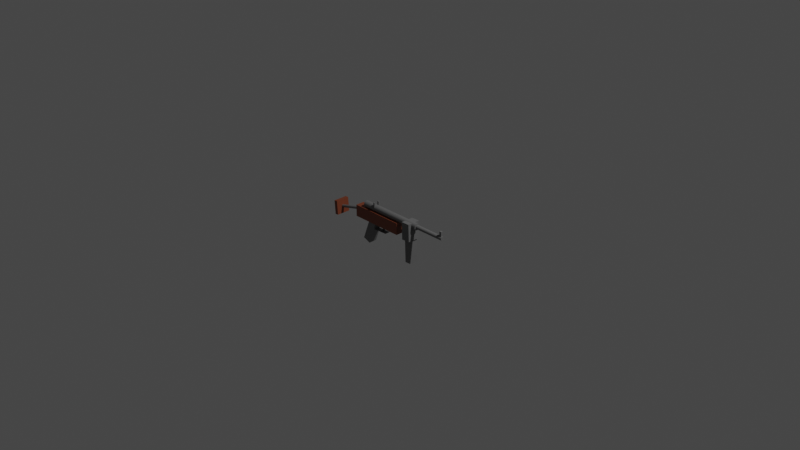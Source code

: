 # Source: mp40.blend  (saved by Blender 3.3.6; exported with 4.5.12 LTS)
import bpy
from mathutils import Matrix  # noqa: F401  (used for matrix-valued properties, if any)

bpy.ops.wm.read_factory_settings(use_empty=True)
scene = bpy.context.scene
scene.name = 'Scene'

# ---- collections
col_collection = bpy.data.collections.new('Collection'); scene.collection.children.link(col_collection)

# ---- materials (node trees are filled in below, after node groups)
mat_material_001 = bpy.data.materials.new('Material.001')
mat_material_001.alpha_threshold = 0.0
mat_material_001.use_transparent_shadow = False
mat_material_001.roughness = 0.5
mat_material_001.line_color = (0.0, 0.0, 0.0, 1.0)
mat_material_005 = bpy.data.materials.new('Material.005')
mat_material_005.use_transparent_shadow = False

# ---- material node trees
mat_material_001.use_nodes = True; mat_material_001.node_tree.nodes.clear()
_N = mat_material_001.node_tree.nodes; _L = mat_material_001.node_tree.links
n0 = _N.new('ShaderNodeOutputMaterial'); n0.name = 'Material Output'; n0.location = (300, 300)
n1 = _N.new('ShaderNodeBsdfPrincipled'); n1.name = 'Principled BSDF'; n1.location = (10, 300)
n1.distribution = 'GGX'
n1.subsurface_method = 'RANDOM_WALK_SKIN'
n1.inputs[0].default_value = (0.2203, 0.05616, 0.02398, 1.0)
n1.inputs[3].default_value = 1.45
n1.inputs[27].default_value = (0.0, 0.0, 0.0, 1.0)
n1.inputs[28].default_value = 1.0
_L.new(n1.outputs[0], n0.inputs[0])
n0.is_active_output = True
mat_material_005.use_nodes = True; mat_material_005.node_tree.nodes.clear()
_N = mat_material_005.node_tree.nodes; _L = mat_material_005.node_tree.links
n0 = _N.new('ShaderNodeBsdfPrincipled'); n0.name = 'Principled BSDF'; n0.location = (10, 300)
n0.distribution = 'GGX'
n0.subsurface_method = 'RANDOM_WALK_SKIN'
n0.inputs[0].default_value = (0.1626, 0.1626, 0.1626, 1.0)
n0.inputs[3].default_value = 1.45
n0.inputs[27].default_value = (0.0, 0.0, 0.0, 1.0)
n0.inputs[28].default_value = 1.0
n1 = _N.new('ShaderNodeOutputMaterial'); n1.name = 'Material Output'; n1.location = (300, 300)
_L.new(n0.outputs[0], n1.inputs[0])
n1.is_active_output = True

# ---- world
world_world = bpy.data.worlds.new('World'); scene.world = world_world
world_world.use_nodes = True; world_world.node_tree.nodes.clear()
_N = world_world.node_tree.nodes; _L = world_world.node_tree.links
n0 = _N.new('ShaderNodeOutputWorld'); n0.name = 'World Output'; n0.location = (300, 300)
n1 = _N.new('ShaderNodeBackground'); n1.name = 'Background'; n1.location = (10, 300)
n1.inputs[0].default_value = (0.05088, 0.05088, 0.05088, 1.0)
_L.new(n1.outputs[0], n0.inputs[0])
n0.is_active_output = True
world_world.color = (0.05088, 0.05088, 0.05088)
world_world.use_sun_shadow = False
world_world.sun_shadow_jitter_overblur = 0.0

# ---- cameras
cam_camera = bpy.data.cameras.new('Camera')
cam_camera.clip_end = 100.0
cam_camera.ortho_scale = 7.314

# ---- lights
light_light = bpy.data.lights.new('Light', 'POINT')
light_light.transmission_factor = 0.0
light_light.energy = 1000.0
light_light.shadow_soft_size = 0.1
light_light.shadow_maximum_resolution = 0.006
light_light.use_absolute_resolution = True

# ---- meshes
me_cube_001 = bpy.data.meshes.new('Cube.001')
me_cube_001.from_pydata([(1.0, 1.0, 1.0), (1.0, 1.0, -1.0), (1.0, -1.0, 1.0), (1.0, -1.0, -1.0), (-1.0, 1.0, 1.0), (-1.0, 1.0, -1.0), (-1.0, -1.0, 1.0), (-1.0, -1.0, -1.0)], [], [(0, 4, 6, 2), (3, 2, 6, 7), (7, 6, 4, 5), (5, 1, 3, 7), (1, 0, 2, 3), (5, 4, 0, 1)])
_uv = me_cube_001.uv_layers.new(name='UVMap')
_uv.uv.foreach_set('vector', [0.625, 0.5, 0.875, 0.5, 0.875, 0.75, 0.625, 0.75, 0.375, 0.75, 0.625, 0.75, 0.625, 1.0, 0.375, 1.0, 0.375, 0.0, 0.625, 0.0, 0.625, 0.25, 0.375, 0.25, 0.125, 0.5, 0.375, 0.5, 0.375, 0.75, 0.125, 0.75, 0.375, 0.5, 0.625, 0.5, 0.625, 0.75, 0.375, 0.75, 0.375, 0.25, 0.625, 0.25, 0.625, 0.5, 0.375, 0.5])
me_cube_001.materials.append(mat_material_001)
me_cube_001.use_mirror_vertex_groups = False
me_cube_001.update()
me_cube_002 = bpy.data.meshes.new('Cube.002')
me_cube_002.from_pydata([(1.0, 1.0, 1.0), (1.0, 1.0, -1.0), (1.0, -1.0, 1.0), (1.0, -1.0, -1.0), (-1.0, 1.0, 1.0), (-1.0, 1.0, -1.0), (-1.0, -1.0, 1.0), (-1.0, -1.0, -1.0)], [], [(0, 4, 6, 2), (3, 2, 6, 7), (7, 6, 4, 5), (5, 1, 3, 7), (1, 0, 2, 3), (5, 4, 0, 1)])
_uv = me_cube_002.uv_layers.new(name='UVMap')
_uv.uv.foreach_set('vector', [0.625, 0.5, 0.875, 0.5, 0.875, 0.75, 0.625, 0.75, 0.375, 0.75, 0.625, 0.75, 0.625, 1.0, 0.375, 1.0, 0.375, 0.0, 0.625, 0.0, 0.625, 0.25, 0.375, 0.25, 0.125, 0.5, 0.375, 0.5, 0.375, 0.75, 0.125, 0.75, 0.375, 0.5, 0.625, 0.5, 0.625, 0.75, 0.375, 0.75, 0.375, 0.25, 0.625, 0.25, 0.625, 0.5, 0.375, 0.5])
me_cube_002.materials.append(mat_material_005)
me_cube_002.use_mirror_vertex_groups = False
me_cube_002.update()
me_cube_003 = bpy.data.meshes.new('Cube.003')
me_cube_003.from_pydata([(1.0, 1.0, 1.0), (1.0, 1.0, -1.0), (1.0, -1.0, 1.0), (1.0, -1.0, -1.0), (-1.0, 1.0, 1.0), (-1.0, 1.0, -1.0), (-1.0, -1.0, 1.0), (-1.0, -1.0, -1.0)], [], [(0, 4, 6, 2), (3, 2, 6, 7), (7, 6, 4, 5), (5, 1, 3, 7), (1, 0, 2, 3), (5, 4, 0, 1)])
_uv = me_cube_003.uv_layers.new(name='UVMap')
_uv.uv.foreach_set('vector', [0.625, 0.5, 0.875, 0.5, 0.875, 0.75, 0.625, 0.75, 0.375, 0.75, 0.625, 0.75, 0.625, 1.0, 0.375, 1.0, 0.375, 0.0, 0.625, 0.0, 0.625, 0.25, 0.375, 0.25, 0.125, 0.5, 0.375, 0.5, 0.375, 0.75, 0.125, 0.75, 0.375, 0.5, 0.625, 0.5, 0.625, 0.75, 0.375, 0.75, 0.375, 0.25, 0.625, 0.25, 0.625, 0.5, 0.375, 0.5])
me_cube_003.materials.append(mat_material_005)
me_cube_003.use_mirror_vertex_groups = False
me_cube_003.update()
me_cube_004 = bpy.data.meshes.new('Cube.004')
me_cube_004.from_pydata([(1.0, 1.0, 1.0), (1.0, 1.0, -1.0), (1.0, -1.0, 1.0), (1.0, -1.0, -1.0), (-1.0, 1.0, 1.0), (-1.0, 1.0, -1.0), (-1.0, -1.0, 1.0), (-1.0, -1.0, -1.0)], [], [(0, 4, 6, 2), (3, 2, 6, 7), (7, 6, 4, 5), (5, 1, 3, 7), (1, 0, 2, 3), (5, 4, 0, 1)])
_uv = me_cube_004.uv_layers.new(name='UVMap')
_uv.uv.foreach_set('vector', [0.625, 0.5, 0.875, 0.5, 0.875, 0.75, 0.625, 0.75, 0.375, 0.75, 0.625, 0.75, 0.625, 1.0, 0.375, 1.0, 0.375, 0.0, 0.625, 0.0, 0.625, 0.25, 0.375, 0.25, 0.125, 0.5, 0.375, 0.5, 0.375, 0.75, 0.125, 0.75, 0.375, 0.5, 0.625, 0.5, 0.625, 0.75, 0.375, 0.75, 0.375, 0.25, 0.625, 0.25, 0.625, 0.5, 0.375, 0.5])
me_cube_004.materials.append(mat_material_005)
me_cube_004.use_mirror_vertex_groups = False
me_cube_004.update()
me_plane = bpy.data.meshes.new('Plane')
me_plane.from_pydata([(-1.0, -1.0, 0.0), (1.0, -1.0, 0.0), (-1.0, 1.0, 0.0), (1.0, 1.0, 0.0)], [], [(0, 1, 3, 2)])
_uv = me_plane.uv_layers.new(name='UVMap')
_uv.uv.foreach_set('vector', [0.0, 0.0, 1.0, 0.0, 1.0, 1.0, 0.0, 1.0])
me_plane.materials.append(mat_material_005)
me_plane.update()
me_plane_002 = bpy.data.meshes.new('Plane.002')
me_plane_002.from_pydata([(-1.0, -1.0, 0.0), (1.0, -1.0, 0.0), (-1.0, 1.0, 0.0), (1.0, 1.0, 0.0)], [], [(0, 1, 3, 2)])
_uv = me_plane_002.uv_layers.new(name='UVMap')
_uv.uv.foreach_set('vector', [0.0, 0.0, 1.0, 0.0, 1.0, 1.0, 0.0, 1.0])
me_plane_002.materials.append(mat_material_005)
me_plane_002.update()
me_cylinder = bpy.data.meshes.new('Cylinder')
me_cylinder.from_pydata([(0.0, 1.0, -1.0), (0.0, 1.0, 1.0), (0.1951, 0.9808, -1.0), (0.1951, 0.9808, 1.0), (0.3827, 0.9239, -1.0), (0.3827, 0.9239, 1.0), (0.5556, 0.8315, -1.0), (0.5556, 0.8315, 1.0), (0.7071, 0.7071, -1.0), (0.7071, 0.7071, 1.0), (0.8315, 0.5556, -1.0), (0.8315, 0.5556, 1.0), (0.9239, 0.3827, -1.0), (0.9239, 0.3827, 1.0), (0.9808, 0.1951, -1.0), (0.9808, 0.1951, 1.0), (1.0, 0.0, -1.0), (1.0, 0.0, 1.0), (0.9808, -0.1951, -1.0), (0.9808, -0.1951, 1.0), (0.9239, -0.3827, -1.0), (0.9239, -0.3827, 1.0), (0.8315, -0.5556, -1.0), (0.8315, -0.5556, 1.0), (0.7071, -0.7071, -1.0), (0.7071, -0.7071, 1.0), (0.5556, -0.8315, -1.0), (0.5556, -0.8315, 1.0), (0.3827, -0.9239, -1.0), (0.3827, -0.9239, 1.0), (0.1951, -0.9808, -1.0), (0.1951, -0.9808, 1.0), (0.0, -1.0, -1.0), (0.0, -1.0, 1.0), (-0.1951, -0.9808, -1.0), (-0.1951, -0.9808, 1.0), (-0.3827, -0.9239, -1.0), (-0.3827, -0.9239, 1.0), (-0.5556, -0.8315, -1.0), (-0.5556, -0.8315, 1.0), (-0.7071, -0.7071, -1.0), (-0.7071, -0.7071, 1.0), (-0.8315, -0.5556, -1.0), (-0.8315, -0.5556, 1.0), (-0.9239, -0.3827, -1.0), (-0.9239, -0.3827, 1.0), (-0.9808, -0.1951, -1.0), (-0.9808, -0.1951, 1.0), (-1.0, 0.0, -1.0), (-1.0, 0.0, 1.0), (-0.9808, 0.1951, -1.0), (-0.9808, 0.1951, 1.0), (-0.9239, 0.3827, -1.0), (-0.9239, 0.3827, 1.0), (-0.8315, 0.5556, -1.0), (-0.8315, 0.5556, 1.0), (-0.7071, 0.7071, -1.0), (-0.7071, 0.7071, 1.0), (-0.5556, 0.8315, -1.0), (-0.5556, 0.8315, 1.0), (-0.3827, 0.9239, -1.0), (-0.3827, 0.9239, 1.0), (-0.1951, 0.9808, -1.0), (-0.1951, 0.9808, 1.0)], [], [(0, 1, 3, 2), (2, 3, 5, 4), (4, 5, 7, 6), (6, 7, 9, 8), (8, 9, 11, 10), (10, 11, 13, 12), (12, 13, 15, 14), (14, 15, 17, 16), (16, 17, 19, 18), (18, 19, 21, 20), (20, 21, 23, 22), (22, 23, 25, 24), (24, 25, 27, 26), (26, 27, 29, 28), (28, 29, 31, 30), (30, 31, 33, 32), (32, 33, 35, 34), (34, 35, 37, 36), (36, 37, 39, 38), (38, 39, 41, 40), (40, 41, 43, 42), (42, 43, 45, 44), (44, 45, 47, 46), (46, 47, 49, 48), (48, 49, 51, 50), (50, 51, 53, 52), (52, 53, 55, 54), (54, 55, 57, 56), (56, 57, 59, 58), (58, 59, 61, 60), (3, 1, 63, 61, 59, 57, 55, 53, 51, 49, 47, 45, 43, 41, 39, 37, 35, 33, 31, 29, 27, 25, 23, 21, 19, 17, 15, 13, 11, 9, 7, 5), (60, 61, 63, 62), (62, 63, 1, 0), (0, 2, 4, 6, 8, 10, 12, 14, 16, 18, 20, 22, 24, 26, 28, 30, 32, 34, 36, 38, 40, 42, 44, 46, 48, 50, 52, 54, 56, 58, 60, 62)])
_uv = me_cylinder.uv_layers.new(name='UVMap')
_uv.uv.foreach_set('vector', [1.0, 0.5, 1.0, 1.0, 0.9688, 1.0, 0.9688, 0.5, 0.9688, 0.5, 0.9688, 1.0, 0.9375, 1.0, 0.9375, 0.5, 0.9375, 0.5, 0.9375, 1.0, 0.9062, 1.0, 0.9062, 0.5, 0.9062, 0.5, 0.9062, 1.0, 0.875, 1.0, 0.875, 0.5, 0.875, 0.5, 0.875, 1.0, 0.8438, 1.0, 0.8438, 0.5, 0.8438, 0.5, 0.8438, 1.0, 0.8125, 1.0, 0.8125, 0.5, 0.8125, 0.5, 0.8125, 1.0, 0.7812, 1.0, 0.7812, 0.5, 0.7812, 0.5, 0.7812, 1.0, 0.75, 1.0, 0.75, 0.5, 0.75, 0.5, 0.75, 1.0, 0.7188, 1.0, 0.7188, 0.5, 0.7188, 0.5, 0.7188, 1.0, 0.6875, 1.0, 0.6875, 0.5, 0.6875, 0.5, 0.6875, 1.0, 0.6562, 1.0, 0.6562, 0.5, 0.6562, 0.5, 0.6562, 1.0, 0.625, 1.0, 0.625, 0.5, 0.625, 0.5, 0.625, 1.0, 0.5938, 1.0, 0.5938, 0.5, 0.5938, 0.5, 0.5938, 1.0, 0.5625, 1.0, 0.5625, 0.5, 0.5625, 0.5, 0.5625, 1.0, 0.5312, 1.0, 0.5312, 0.5, 0.5312, 0.5, 0.5312, 1.0, 0.5, 1.0, 0.5, 0.5, 0.5, 0.5, 0.5, 1.0, 0.4688, 1.0, 0.4688, 0.5, 0.4688, 0.5, 0.4688, 1.0, 0.4375, 1.0, 0.4375, 0.5, 0.4375, 0.5, 0.4375, 1.0, 0.4062, 1.0, 0.4062, 0.5, 0.4062, 0.5, 0.4062, 1.0, 0.375, 1.0, 0.375, 0.5, 0.375, 0.5, 0.375, 1.0, 0.3438, 1.0, 0.3438, 0.5, 0.3438, 0.5, 0.3438, 1.0, 0.3125, 1.0, 0.3125, 0.5, 0.3125, 0.5, 0.3125, 1.0, 0.2812, 1.0, 0.2812, 0.5, 0.2812, 0.5, 0.2812, 1.0, 0.25, 1.0, 0.25, 0.5, 0.25, 0.5, 0.25, 1.0, 0.2188, 1.0, 0.2188, 0.5, 0.2188, 0.5, 0.2188, 1.0, 0.1875, 1.0, 0.1875, 0.5, 0.1875, 0.5, 0.1875, 1.0, 0.1562, 1.0, 0.1562, 0.5, 0.1562, 0.5, 0.1562, 1.0, 0.125, 1.0, 0.125, 0.5, 0.125, 0.5, 0.125, 1.0, 0.09375, 1.0, 0.09375, 0.5, 0.09375, 0.5, 0.09375, 1.0, 0.0625, 1.0, 0.0625, 0.5, 0.2968, 0.4854, 0.25, 0.49, 0.2032, 0.4854, 0.1582, 0.4717, 0.1167, 0.4496, 0.08029, 0.4197, 0.05045, 0.3833, 0.02827, 0.3418, 0.01461, 0.2968, 0.01, 0.25, 0.01461, 0.2032, 0.02827, 0.1582, 0.05045, 0.1167, 0.08029, 0.08029, 0.1167, 0.05045, 0.1582, 0.02827, 0.2032, 0.01461, 0.25, 0.01, 0.2968, 0.01461, 0.3418, 0.02827, 0.3833, 0.05045, 0.4197, 0.08029, 0.4496, 0.1167, 0.4717, 0.1582, 0.4854, 0.2032, 0.49, 0.25, 0.4854, 0.2968, 0.4717, 0.3418, 0.4496, 0.3833, 0.4197, 0.4197, 0.3833, 0.4496, 0.3418, 0.4717, 0.0625, 0.5, 0.0625, 1.0, 0.03125, 1.0, 0.03125, 0.5, 0.03125, 0.5, 0.03125, 1.0, 0.0, 1.0, 0.0, 0.5, 0.75, 0.49, 0.7968, 0.4854, 0.8418, 0.4717, 0.8833, 0.4496, 0.9197, 0.4197, 0.9496, 0.3833, 0.9717, 0.3418, 0.9854, 0.2968, 0.99, 0.25, 0.9854, 0.2032, 0.9717, 0.1582, 0.9496, 0.1167, 0.9197, 0.08029, 0.8833, 0.05045, 0.8418, 0.02827, 0.7968, 0.01461, 0.75, 0.01, 0.7032, 0.01461, 0.6582, 0.02827, 0.6167, 0.05045, 0.5803, 0.08029, 0.5504, 0.1167, 0.5283, 0.1582, 0.5146, 0.2032, 0.51, 0.25, 0.5146, 0.2968, 0.5283, 0.3418, 0.5504, 0.3833, 0.5803, 0.4197, 0.6167, 0.4496, 0.6582, 0.4717, 0.7032, 0.4854])
me_cylinder.materials.append(mat_material_005)
me_cylinder.update()
me_cylinder_001 = bpy.data.meshes.new('Cylinder.001')
me_cylinder_001.from_pydata([(0.0, 1.0, -1.0), (0.0, 1.0, 1.0), (0.1951, 0.9808, -1.0), (0.1951, 0.9808, 1.0), (0.3827, 0.9239, -1.0), (0.3827, 0.9239, 1.0), (0.5556, 0.8315, -1.0), (0.5556, 0.8315, 1.0), (0.7071, 0.7071, -1.0), (0.7071, 0.7071, 1.0), (0.8315, 0.5556, -1.0), (0.8315, 0.5556, 1.0), (0.9239, 0.3827, -1.0), (0.9239, 0.3827, 1.0), (0.9808, 0.1951, -1.0), (0.9808, 0.1951, 1.0), (1.0, 0.0, -1.0), (1.0, 0.0, 1.0), (0.9808, -0.1951, -1.0), (0.9808, -0.1951, 1.0), (0.9239, -0.3827, -1.0), (0.9239, -0.3827, 1.0), (0.8315, -0.5556, -1.0), (0.8315, -0.5556, 1.0), (0.7071, -0.7071, -1.0), (0.7071, -0.7071, 1.0), (0.5556, -0.8315, -1.0), (0.5556, -0.8315, 1.0), (0.3827, -0.9239, -1.0), (0.3827, -0.9239, 1.0), (0.1951, -0.9808, -1.0), (0.1951, -0.9808, 1.0), (0.0, -1.0, -1.0), (0.0, -1.0, 1.0), (-0.1951, -0.9808, -1.0), (-0.1951, -0.9808, 1.0), (-0.3827, -0.9239, -1.0), (-0.3827, -0.9239, 1.0), (-0.5556, -0.8315, -1.0), (-0.5556, -0.8315, 1.0), (-0.7071, -0.7071, -1.0), (-0.7071, -0.7071, 1.0), (-0.8315, -0.5556, -1.0), (-0.8315, -0.5556, 1.0), (-0.9239, -0.3827, -1.0), (-0.9239, -0.3827, 1.0), (-0.9808, -0.1951, -1.0), (-0.9808, -0.1951, 1.0), (-1.0, 0.0, -1.0), (-1.0, 0.0, 1.0), (-0.9808, 0.1951, -1.0), (-0.9808, 0.1951, 1.0), (-0.9239, 0.3827, -1.0), (-0.9239, 0.3827, 1.0), (-0.8315, 0.5556, -1.0), (-0.8315, 0.5556, 1.0), (-0.7071, 0.7071, -1.0), (-0.7071, 0.7071, 1.0), (-0.5556, 0.8315, -1.0), (-0.5556, 0.8315, 1.0), (-0.3827, 0.9239, -1.0), (-0.3827, 0.9239, 1.0), (-0.1951, 0.9808, -1.0), (-0.1951, 0.9808, 1.0)], [], [(0, 1, 3, 2), (2, 3, 5, 4), (4, 5, 7, 6), (6, 7, 9, 8), (8, 9, 11, 10), (10, 11, 13, 12), (12, 13, 15, 14), (14, 15, 17, 16), (16, 17, 19, 18), (18, 19, 21, 20), (20, 21, 23, 22), (22, 23, 25, 24), (24, 25, 27, 26), (26, 27, 29, 28), (28, 29, 31, 30), (30, 31, 33, 32), (32, 33, 35, 34), (34, 35, 37, 36), (36, 37, 39, 38), (38, 39, 41, 40), (40, 41, 43, 42), (42, 43, 45, 44), (44, 45, 47, 46), (46, 47, 49, 48), (48, 49, 51, 50), (50, 51, 53, 52), (52, 53, 55, 54), (54, 55, 57, 56), (56, 57, 59, 58), (58, 59, 61, 60), (3, 1, 63, 61, 59, 57, 55, 53, 51, 49, 47, 45, 43, 41, 39, 37, 35, 33, 31, 29, 27, 25, 23, 21, 19, 17, 15, 13, 11, 9, 7, 5), (60, 61, 63, 62), (62, 63, 1, 0), (0, 2, 4, 6, 8, 10, 12, 14, 16, 18, 20, 22, 24, 26, 28, 30, 32, 34, 36, 38, 40, 42, 44, 46, 48, 50, 52, 54, 56, 58, 60, 62)])
_uv = me_cylinder_001.uv_layers.new(name='UVMap')
_uv.uv.foreach_set('vector', [1.0, 0.5, 1.0, 1.0, 0.9688, 1.0, 0.9688, 0.5, 0.9688, 0.5, 0.9688, 1.0, 0.9375, 1.0, 0.9375, 0.5, 0.9375, 0.5, 0.9375, 1.0, 0.9062, 1.0, 0.9062, 0.5, 0.9062, 0.5, 0.9062, 1.0, 0.875, 1.0, 0.875, 0.5, 0.875, 0.5, 0.875, 1.0, 0.8438, 1.0, 0.8438, 0.5, 0.8438, 0.5, 0.8438, 1.0, 0.8125, 1.0, 0.8125, 0.5, 0.8125, 0.5, 0.8125, 1.0, 0.7812, 1.0, 0.7812, 0.5, 0.7812, 0.5, 0.7812, 1.0, 0.75, 1.0, 0.75, 0.5, 0.75, 0.5, 0.75, 1.0, 0.7188, 1.0, 0.7188, 0.5, 0.7188, 0.5, 0.7188, 1.0, 0.6875, 1.0, 0.6875, 0.5, 0.6875, 0.5, 0.6875, 1.0, 0.6562, 1.0, 0.6562, 0.5, 0.6562, 0.5, 0.6562, 1.0, 0.625, 1.0, 0.625, 0.5, 0.625, 0.5, 0.625, 1.0, 0.5938, 1.0, 0.5938, 0.5, 0.5938, 0.5, 0.5938, 1.0, 0.5625, 1.0, 0.5625, 0.5, 0.5625, 0.5, 0.5625, 1.0, 0.5312, 1.0, 0.5312, 0.5, 0.5312, 0.5, 0.5312, 1.0, 0.5, 1.0, 0.5, 0.5, 0.5, 0.5, 0.5, 1.0, 0.4688, 1.0, 0.4688, 0.5, 0.4688, 0.5, 0.4688, 1.0, 0.4375, 1.0, 0.4375, 0.5, 0.4375, 0.5, 0.4375, 1.0, 0.4062, 1.0, 0.4062, 0.5, 0.4062, 0.5, 0.4062, 1.0, 0.375, 1.0, 0.375, 0.5, 0.375, 0.5, 0.375, 1.0, 0.3438, 1.0, 0.3438, 0.5, 0.3438, 0.5, 0.3438, 1.0, 0.3125, 1.0, 0.3125, 0.5, 0.3125, 0.5, 0.3125, 1.0, 0.2812, 1.0, 0.2812, 0.5, 0.2812, 0.5, 0.2812, 1.0, 0.25, 1.0, 0.25, 0.5, 0.25, 0.5, 0.25, 1.0, 0.2188, 1.0, 0.2188, 0.5, 0.2188, 0.5, 0.2188, 1.0, 0.1875, 1.0, 0.1875, 0.5, 0.1875, 0.5, 0.1875, 1.0, 0.1562, 1.0, 0.1562, 0.5, 0.1562, 0.5, 0.1562, 1.0, 0.125, 1.0, 0.125, 0.5, 0.125, 0.5, 0.125, 1.0, 0.09375, 1.0, 0.09375, 0.5, 0.09375, 0.5, 0.09375, 1.0, 0.0625, 1.0, 0.0625, 0.5, 0.2968, 0.4854, 0.25, 0.49, 0.2032, 0.4854, 0.1582, 0.4717, 0.1167, 0.4496, 0.08029, 0.4197, 0.05045, 0.3833, 0.02827, 0.3418, 0.01461, 0.2968, 0.01, 0.25, 0.01461, 0.2032, 0.02827, 0.1582, 0.05045, 0.1167, 0.08029, 0.08029, 0.1167, 0.05045, 0.1582, 0.02827, 0.2032, 0.01461, 0.25, 0.01, 0.2968, 0.01461, 0.3418, 0.02827, 0.3833, 0.05045, 0.4197, 0.08029, 0.4496, 0.1167, 0.4717, 0.1582, 0.4854, 0.2032, 0.49, 0.25, 0.4854, 0.2968, 0.4717, 0.3418, 0.4496, 0.3833, 0.4197, 0.4197, 0.3833, 0.4496, 0.3418, 0.4717, 0.0625, 0.5, 0.0625, 1.0, 0.03125, 1.0, 0.03125, 0.5, 0.03125, 0.5, 0.03125, 1.0, 0.0, 1.0, 0.0, 0.5, 0.75, 0.49, 0.7968, 0.4854, 0.8418, 0.4717, 0.8833, 0.4496, 0.9197, 0.4197, 0.9496, 0.3833, 0.9717, 0.3418, 0.9854, 0.2968, 0.99, 0.25, 0.9854, 0.2032, 0.9717, 0.1582, 0.9496, 0.1167, 0.9197, 0.08029, 0.8833, 0.05045, 0.8418, 0.02827, 0.7968, 0.01461, 0.75, 0.01, 0.7032, 0.01461, 0.6582, 0.02827, 0.6167, 0.05045, 0.5803, 0.08029, 0.5504, 0.1167, 0.5283, 0.1582, 0.5146, 0.2032, 0.51, 0.25, 0.5146, 0.2968, 0.5283, 0.3418, 0.5504, 0.3833, 0.5803, 0.4197, 0.6167, 0.4496, 0.6582, 0.4717, 0.7032, 0.4854])
me_cylinder_001.materials.append(mat_material_005)
me_cylinder_001.update()
me_cylinder_002 = bpy.data.meshes.new('Cylinder.002')
me_cylinder_002.from_pydata([(0.0, 1.0, -1.0), (0.0, 1.0, 1.0), (0.1951, 0.9808, -1.0), (0.1951, 0.9808, 1.0), (0.3827, 0.9239, -1.0), (0.3827, 0.9239, 1.0), (0.5556, 0.8315, -1.0), (0.5556, 0.8315, 1.0), (0.7071, 0.7071, -1.0), (0.7071, 0.7071, 1.0), (0.8315, 0.5556, -1.0), (0.8315, 0.5556, 1.0), (0.9239, 0.3827, -1.0), (0.9239, 0.3827, 1.0), (0.9808, 0.1951, -1.0), (0.9808, 0.1951, 1.0), (1.0, 0.0, -1.0), (1.0, 0.0, 1.0), (0.9808, -0.1951, -1.0), (0.9808, -0.1951, 1.0), (0.9239, -0.3827, -1.0), (0.9239, -0.3827, 1.0), (0.8315, -0.5556, -1.0), (0.8315, -0.5556, 1.0), (0.7071, -0.7071, -1.0), (0.7071, -0.7071, 1.0), (0.5556, -0.8315, -1.0), (0.5556, -0.8315, 1.0), (0.3827, -0.9239, -1.0), (0.3827, -0.9239, 1.0), (0.1951, -0.9808, -1.0), (0.1951, -0.9808, 1.0), (0.0, -1.0, -1.0), (0.0, -1.0, 1.0), (-0.1951, -0.9808, -1.0), (-0.1951, -0.9808, 1.0), (-0.3827, -0.9239, -1.0), (-0.3827, -0.9239, 1.0), (-0.5556, -0.8315, -1.0), (-0.5556, -0.8315, 1.0), (-0.7071, -0.7071, -1.0), (-0.7071, -0.7071, 1.0), (-0.8315, -0.5556, -1.0), (-0.8315, -0.5556, 1.0), (-0.9239, -0.3827, -1.0), (-0.9239, -0.3827, 1.0), (-0.9808, -0.1951, -1.0), (-0.9808, -0.1951, 1.0), (-1.0, 0.0, -1.0), (-1.0, 0.0, 1.0), (-0.9808, 0.1951, -1.0), (-0.9808, 0.1951, 1.0), (-0.9239, 0.3827, -1.0), (-0.9239, 0.3827, 1.0), (-0.8315, 0.5556, -1.0), (-0.8315, 0.5556, 1.0), (-0.7071, 0.7071, -1.0), (-0.7071, 0.7071, 1.0), (-0.5556, 0.8315, -1.0), (-0.5556, 0.8315, 1.0), (-0.3827, 0.9239, -1.0), (-0.3827, 0.9239, 1.0), (-0.1951, 0.9808, -1.0), (-0.1951, 0.9808, 1.0)], [], [(0, 1, 3, 2), (2, 3, 5, 4), (4, 5, 7, 6), (6, 7, 9, 8), (8, 9, 11, 10), (10, 11, 13, 12), (12, 13, 15, 14), (14, 15, 17, 16), (16, 17, 19, 18), (18, 19, 21, 20), (20, 21, 23, 22), (22, 23, 25, 24), (24, 25, 27, 26), (26, 27, 29, 28), (28, 29, 31, 30), (30, 31, 33, 32), (32, 33, 35, 34), (34, 35, 37, 36), (36, 37, 39, 38), (38, 39, 41, 40), (40, 41, 43, 42), (42, 43, 45, 44), (44, 45, 47, 46), (46, 47, 49, 48), (48, 49, 51, 50), (50, 51, 53, 52), (52, 53, 55, 54), (54, 55, 57, 56), (56, 57, 59, 58), (58, 59, 61, 60), (3, 1, 63, 61, 59, 57, 55, 53, 51, 49, 47, 45, 43, 41, 39, 37, 35, 33, 31, 29, 27, 25, 23, 21, 19, 17, 15, 13, 11, 9, 7, 5), (60, 61, 63, 62), (62, 63, 1, 0), (0, 2, 4, 6, 8, 10, 12, 14, 16, 18, 20, 22, 24, 26, 28, 30, 32, 34, 36, 38, 40, 42, 44, 46, 48, 50, 52, 54, 56, 58, 60, 62)])
_uv = me_cylinder_002.uv_layers.new(name='UVMap')
_uv.uv.foreach_set('vector', [1.0, 0.5, 1.0, 1.0, 0.9688, 1.0, 0.9688, 0.5, 0.9688, 0.5, 0.9688, 1.0, 0.9375, 1.0, 0.9375, 0.5, 0.9375, 0.5, 0.9375, 1.0, 0.9062, 1.0, 0.9062, 0.5, 0.9062, 0.5, 0.9062, 1.0, 0.875, 1.0, 0.875, 0.5, 0.875, 0.5, 0.875, 1.0, 0.8438, 1.0, 0.8438, 0.5, 0.8438, 0.5, 0.8438, 1.0, 0.8125, 1.0, 0.8125, 0.5, 0.8125, 0.5, 0.8125, 1.0, 0.7812, 1.0, 0.7812, 0.5, 0.7812, 0.5, 0.7812, 1.0, 0.75, 1.0, 0.75, 0.5, 0.75, 0.5, 0.75, 1.0, 0.7188, 1.0, 0.7188, 0.5, 0.7188, 0.5, 0.7188, 1.0, 0.6875, 1.0, 0.6875, 0.5, 0.6875, 0.5, 0.6875, 1.0, 0.6562, 1.0, 0.6562, 0.5, 0.6562, 0.5, 0.6562, 1.0, 0.625, 1.0, 0.625, 0.5, 0.625, 0.5, 0.625, 1.0, 0.5938, 1.0, 0.5938, 0.5, 0.5938, 0.5, 0.5938, 1.0, 0.5625, 1.0, 0.5625, 0.5, 0.5625, 0.5, 0.5625, 1.0, 0.5312, 1.0, 0.5312, 0.5, 0.5312, 0.5, 0.5312, 1.0, 0.5, 1.0, 0.5, 0.5, 0.5, 0.5, 0.5, 1.0, 0.4688, 1.0, 0.4688, 0.5, 0.4688, 0.5, 0.4688, 1.0, 0.4375, 1.0, 0.4375, 0.5, 0.4375, 0.5, 0.4375, 1.0, 0.4062, 1.0, 0.4062, 0.5, 0.4062, 0.5, 0.4062, 1.0, 0.375, 1.0, 0.375, 0.5, 0.375, 0.5, 0.375, 1.0, 0.3438, 1.0, 0.3438, 0.5, 0.3438, 0.5, 0.3438, 1.0, 0.3125, 1.0, 0.3125, 0.5, 0.3125, 0.5, 0.3125, 1.0, 0.2812, 1.0, 0.2812, 0.5, 0.2812, 0.5, 0.2812, 1.0, 0.25, 1.0, 0.25, 0.5, 0.25, 0.5, 0.25, 1.0, 0.2188, 1.0, 0.2188, 0.5, 0.2188, 0.5, 0.2188, 1.0, 0.1875, 1.0, 0.1875, 0.5, 0.1875, 0.5, 0.1875, 1.0, 0.1562, 1.0, 0.1562, 0.5, 0.1562, 0.5, 0.1562, 1.0, 0.125, 1.0, 0.125, 0.5, 0.125, 0.5, 0.125, 1.0, 0.09375, 1.0, 0.09375, 0.5, 0.09375, 0.5, 0.09375, 1.0, 0.0625, 1.0, 0.0625, 0.5, 0.2968, 0.4854, 0.25, 0.49, 0.2032, 0.4854, 0.1582, 0.4717, 0.1167, 0.4496, 0.08029, 0.4197, 0.05045, 0.3833, 0.02827, 0.3418, 0.01461, 0.2968, 0.01, 0.25, 0.01461, 0.2032, 0.02827, 0.1582, 0.05045, 0.1167, 0.08029, 0.08029, 0.1167, 0.05045, 0.1582, 0.02827, 0.2032, 0.01461, 0.25, 0.01, 0.2968, 0.01461, 0.3418, 0.02827, 0.3833, 0.05045, 0.4197, 0.08029, 0.4496, 0.1167, 0.4717, 0.1582, 0.4854, 0.2032, 0.49, 0.25, 0.4854, 0.2968, 0.4717, 0.3418, 0.4496, 0.3833, 0.4197, 0.4197, 0.3833, 0.4496, 0.3418, 0.4717, 0.0625, 0.5, 0.0625, 1.0, 0.03125, 1.0, 0.03125, 0.5, 0.03125, 0.5, 0.03125, 1.0, 0.0, 1.0, 0.0, 0.5, 0.75, 0.49, 0.7968, 0.4854, 0.8418, 0.4717, 0.8833, 0.4496, 0.9197, 0.4197, 0.9496, 0.3833, 0.9717, 0.3418, 0.9854, 0.2968, 0.99, 0.25, 0.9854, 0.2032, 0.9717, 0.1582, 0.9496, 0.1167, 0.9197, 0.08029, 0.8833, 0.05045, 0.8418, 0.02827, 0.7968, 0.01461, 0.75, 0.01, 0.7032, 0.01461, 0.6582, 0.02827, 0.6167, 0.05045, 0.5803, 0.08029, 0.5504, 0.1167, 0.5283, 0.1582, 0.5146, 0.2032, 0.51, 0.25, 0.5146, 0.2968, 0.5283, 0.3418, 0.5504, 0.3833, 0.5803, 0.4197, 0.6167, 0.4496, 0.6582, 0.4717, 0.7032, 0.4854])
me_cylinder_002.materials.append(mat_material_005)
me_cylinder_002.update()
me_cube_005 = bpy.data.meshes.new('Cube.005')
me_cube_005.from_pydata([(-1.0, -1.0, -1.0), (-1.0, -1.0, 1.0), (-1.0, 1.0, -1.0), (-1.0, 1.0, 1.0), (1.0, -1.0, -1.0), (1.0, -1.0, 1.0), (1.0, 1.0, -1.0), (1.0, 1.0, 1.0)], [], [(0, 1, 3, 2), (2, 3, 7, 6), (6, 7, 5, 4), (4, 5, 1, 0), (2, 6, 4, 0), (7, 3, 1, 5)])
_uv = me_cube_005.uv_layers.new(name='UVMap')
_uv.uv.foreach_set('vector', [0.375, 0.0, 0.625, 0.0, 0.625, 0.25, 0.375, 0.25, 0.375, 0.25, 0.625, 0.25, 0.625, 0.5, 0.375, 0.5, 0.375, 0.5, 0.625, 0.5, 0.625, 0.75, 0.375, 0.75, 0.375, 0.75, 0.625, 0.75, 0.625, 1.0, 0.375, 1.0, 0.125, 0.5, 0.375, 0.5, 0.375, 0.75, 0.125, 0.75, 0.625, 0.5, 0.875, 0.5, 0.875, 0.75, 0.625, 0.75])
me_cube_005.materials.append(mat_material_001)
me_cube_005.update()
me_cube_006 = bpy.data.meshes.new('Cube.006')
me_cube_006.from_pydata([(-1.0, -1.0, -1.0), (-1.0, -1.0, 1.0), (-1.0, 1.0, -1.0), (-1.0, 1.0, 1.0), (1.0, -1.0, -1.0), (1.0, -1.0, 1.0), (1.0, 1.0, -1.0), (1.0, 1.0, 1.0)], [], [(0, 1, 3, 2), (2, 3, 7, 6), (6, 7, 5, 4), (4, 5, 1, 0), (2, 6, 4, 0), (7, 3, 1, 5)])
_uv = me_cube_006.uv_layers.new(name='UVMap')
_uv.uv.foreach_set('vector', [0.375, 0.0, 0.625, 0.0, 0.625, 0.25, 0.375, 0.25, 0.375, 0.25, 0.625, 0.25, 0.625, 0.5, 0.375, 0.5, 0.375, 0.5, 0.625, 0.5, 0.625, 0.75, 0.375, 0.75, 0.375, 0.75, 0.625, 0.75, 0.625, 1.0, 0.375, 1.0, 0.125, 0.5, 0.375, 0.5, 0.375, 0.75, 0.125, 0.75, 0.625, 0.5, 0.875, 0.5, 0.875, 0.75, 0.625, 0.75])
me_cube_006.materials.append(mat_material_005)
me_cube_006.update()
me_cube_007 = bpy.data.meshes.new('Cube.007')
me_cube_007.from_pydata([(-1.0, -1.0, -1.0), (-1.0, -1.0, 1.0), (-1.0, 1.0, -1.0), (-1.0, 1.0, 1.0), (1.0, -1.0, -1.0), (1.0, -1.0, 1.0), (1.0, 1.0, -1.0), (1.0, 1.0, 1.0)], [], [(0, 1, 3, 2), (2, 3, 7, 6), (6, 7, 5, 4), (4, 5, 1, 0), (2, 6, 4, 0), (7, 3, 1, 5)])
_uv = me_cube_007.uv_layers.new(name='UVMap')
_uv.uv.foreach_set('vector', [0.375, 0.0, 0.625, 0.0, 0.625, 0.25, 0.375, 0.25, 0.375, 0.25, 0.625, 0.25, 0.625, 0.5, 0.375, 0.5, 0.375, 0.5, 0.625, 0.5, 0.625, 0.75, 0.375, 0.75, 0.375, 0.75, 0.625, 0.75, 0.625, 1.0, 0.375, 1.0, 0.125, 0.5, 0.375, 0.5, 0.375, 0.75, 0.125, 0.75, 0.625, 0.5, 0.875, 0.5, 0.875, 0.75, 0.625, 0.75])
me_cube_007.materials.append(mat_material_005)
me_cube_007.update()
me_cube_008 = bpy.data.meshes.new('Cube.008')
me_cube_008.from_pydata([(-1.0, -1.0, -1.0), (-1.0, -1.0, 1.0), (-1.0, 1.0, -1.0), (-1.0, 1.0, 1.0), (1.0, -1.0, -1.0), (1.0, -1.0, 1.0), (1.0, 1.0, -1.0), (1.0, 1.0, 1.0)], [], [(0, 1, 3, 2), (2, 3, 7, 6), (6, 7, 5, 4), (4, 5, 1, 0), (2, 6, 4, 0), (7, 3, 1, 5)])
_uv = me_cube_008.uv_layers.new(name='UVMap')
_uv.uv.foreach_set('vector', [0.375, 0.0, 0.625, 0.0, 0.625, 0.25, 0.375, 0.25, 0.375, 0.25, 0.625, 0.25, 0.625, 0.5, 0.375, 0.5, 0.375, 0.5, 0.625, 0.5, 0.625, 0.75, 0.375, 0.75, 0.375, 0.75, 0.625, 0.75, 0.625, 1.0, 0.375, 1.0, 0.125, 0.5, 0.375, 0.5, 0.375, 0.75, 0.125, 0.75, 0.625, 0.5, 0.875, 0.5, 0.875, 0.75, 0.625, 0.75])
me_cube_008.materials.append(mat_material_005)
me_cube_008.update()

# ---- objects
ob_light = bpy.data.objects.new('Light', light_light)
ob_camera = bpy.data.objects.new('Camera', cam_camera)
ob_cube_001 = bpy.data.objects.new('Cube.001', me_cube_001)
ob_cube_002 = bpy.data.objects.new('Cube.002', me_cube_002)
ob_cube_003 = bpy.data.objects.new('Cube.003', me_cube_003)
ob_cube_004 = bpy.data.objects.new('Cube.004', me_cube_004)
ob_plane = bpy.data.objects.new('Plane', me_plane)
ob_plane_001 = bpy.data.objects.new('Plane.001', me_plane_002)
ob_cylinder = bpy.data.objects.new('Cylinder', me_cylinder)
ob_cylinder_001 = bpy.data.objects.new('Cylinder.001', me_cylinder_001)
ob_cylinder_002 = bpy.data.objects.new('Cylinder.002', me_cylinder_002)
ob_cube = bpy.data.objects.new('Cube', me_cube_005)
ob_cube_005 = bpy.data.objects.new('Cube.005', me_cube_006)
ob_cube_006 = bpy.data.objects.new('Cube.006', me_cube_007)
ob_cube_007 = bpy.data.objects.new('Cube.007', me_cube_008)

# ---- transforms, parenting, visibility, modifiers, constraints
ob_light.location = (-1.007, 4.427, 5.854)
ob_light.rotation_euler = (0.6503, 0.05522, 3.437)
ob_light.lock_rotations_4d = False
ob_light.empty_display_type = 'ARROWS'
ob_light.color = (0.0, 0.0, 0.0, 0.0)
ob_light.lineart.crease_threshold = 0.0
ob_camera.location = (6.924, 7.71, 4.908)
ob_camera.rotation_euler = (1.109, -0.0, 2.386)
ob_camera.lock_rotations_4d = False
ob_camera.empty_display_type = 'ARROWS'
ob_camera.color = (0.0, 0.0, 0.0, 0.0)
ob_camera.display_type = 'WIRE'
ob_camera.lineart.crease_threshold = 0.0
ob_cube_001.location = (-0.001971, 0.05339, -0.1501)
ob_cube_001.rotation_euler = (0.0, -0.0, 1.571)
ob_cube_001.scale = (0.3073, 0.05, 0.06478)
ob_cube_001.lock_rotations_4d = False
ob_cube_001.empty_display_type = 'ARROWS'
ob_cube_001.lineart.crease_threshold = 0.0
ob_cube_002.location = (-0.001971, -0.04629, -0.2967)
ob_cube_002.rotation_euler = (-5.134e-07, 1.933, 1.571)
ob_cube_002.scale = (0.159, 0.04587, 0.04587)
ob_cube_002.lock_rotations_4d = False
ob_cube_002.empty_display_type = 'ARROWS'
ob_cube_002.lineart.crease_threshold = 0.0
ob_cube_003.location = (-0.001971, 0.5196, -0.2645)
ob_cube_003.rotation_euler = (3.568e-06, 1.534, 1.571)
ob_cube_003.scale = (0.2079, 0.05, 0.03344)
ob_cube_003.lock_rotations_4d = False
ob_cube_003.empty_display_type = 'ARROWS'
ob_cube_003.lineart.crease_threshold = 0.0
ob_cube_004.location = (-0.001971, 0.5122, -0.1193)
ob_cube_004.rotation_euler = (3.568e-06, 1.536, 1.571)
ob_cube_004.scale = (0.09662, 0.07239, 0.04838)
ob_cube_004.lock_rotations_4d = False
ob_cube_004.empty_display_type = 'ARROWS'
ob_cube_004.lineart.crease_threshold = 0.0
ob_plane.location = (-0.001971, 0.06756, -0.282)
ob_plane.rotation_euler = (1.29e-10, -0.04381, 1.571)
ob_plane.scale = (0.1054, 0.03132, 0.1054)
ob_plane_001.location = (-0.001971, 0.1348, -0.2295)
ob_plane_001.rotation_euler = (7.523e-09, -0.9153, 1.571)
ob_plane_001.scale = (0.0661, 0.03132, 0.1053)
ob_cylinder.location = (-0.001971, 0.2301, -0.04988)
ob_cylinder.rotation_euler = (-1.571, 1.571, 0.0)
ob_cylinder.scale = (0.03558, 0.03558, 0.3784)
ob_cylinder_001.location = (-0.001971, -0.3721, -0.1682)
ob_cylinder_001.rotation_euler = (1.737e-08, 1.314, 1.571)
ob_cylinder_001.scale = (0.0161, 0.0161, 0.1873)
ob_cylinder_002.location = (-0.001971, 0.724, -0.04988)
ob_cylinder_002.rotation_euler = (-1.571, 1.571, 0.0)
ob_cylinder_002.scale = (0.02262, 0.02262, 0.2405)
ob_cube.location = (-0.001972, -0.5503, -0.2125)
ob_cube.rotation_euler = (-1.706e-09, -0.07917, 1.571)
ob_cube.scale = (0.01971, 0.07846, 0.07846)
ob_cube_005.location = (-0.001971, 0.9429, -0.0112)
ob_cube_005.rotation_euler = (0.0, -0.0, 1.571)
ob_cube_005.scale = (0.01176, 0.01176, 0.03412)
ob_cube_006.location = (-0.03281, 0.002674, -0.0112)
ob_cube_006.rotation_euler = (0.0, -0.0, 1.571)
ob_cube_006.scale = (0.008709, 0.008709, 0.02916)
ob_cube_007.location = (0.02381, 0.002674, -0.0112)
ob_cube_007.rotation_euler = (0.0, -0.0, 1.571)
ob_cube_007.scale = (0.008709, 0.008709, 0.02916)

# ---- collection membership
col_collection.objects.link(ob_light)
col_collection.objects.link(ob_camera)
col_collection.objects.link(ob_cube_001)
col_collection.objects.link(ob_cube_002)
col_collection.objects.link(ob_cube_003)
col_collection.objects.link(ob_cube_004)
col_collection.objects.link(ob_plane)
col_collection.objects.link(ob_plane_001)
col_collection.objects.link(ob_cylinder)
col_collection.objects.link(ob_cylinder_001)
col_collection.objects.link(ob_cylinder_002)
col_collection.objects.link(ob_cube)
col_collection.objects.link(ob_cube_005)
col_collection.objects.link(ob_cube_006)
col_collection.objects.link(ob_cube_007)

# ---- scene / render settings (as saved in the file)
scene.camera = ob_camera
scene.frame_start = 1; scene.frame_end = 250; scene.frame_set(1)
scene.render.engine = 'BLENDER_EEVEE_NEXT'
scene.cycles.sampling_pattern = 'TABULATED_SOBOL'
scene.cycles.use_light_tree = False
scene.view_settings.view_transform = 'Filmic'
bpy.context.view_layer.update()
